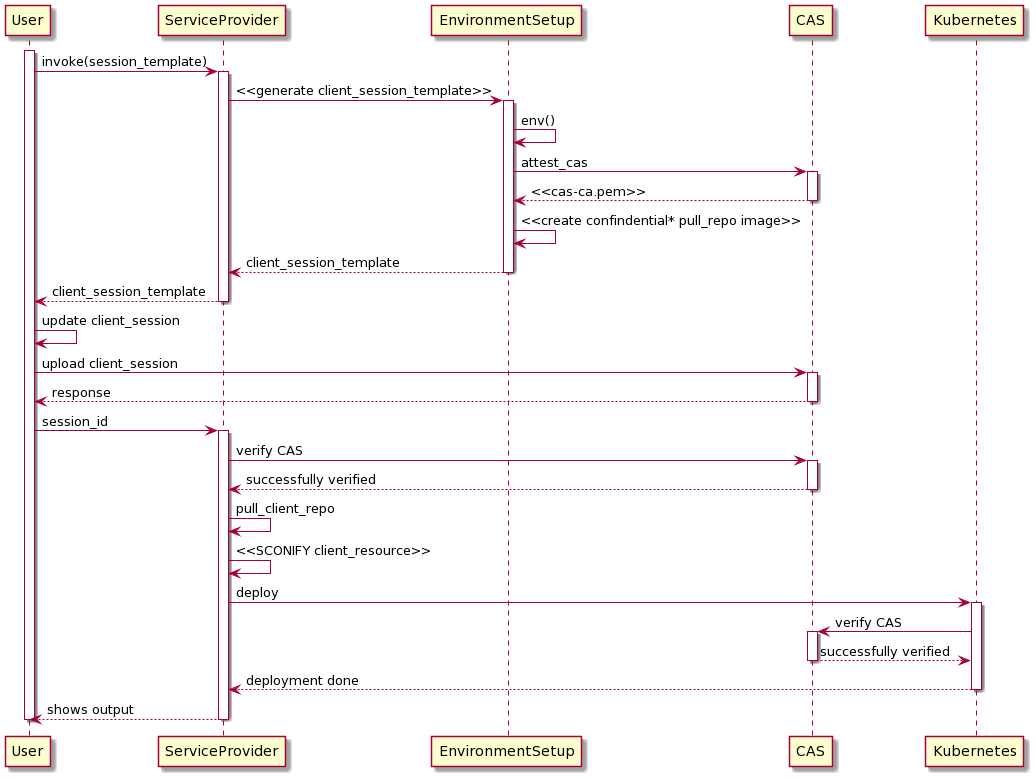

The diagram above was rendered by PlantUML. Its source (embedded in the PNG):
@startuml
participant User

activate User
User -> ServiceProvider: invoke(session_template)

activate ServiceProvider
ServiceProvider -> EnvironmentSetup: <<generate client_session_template>>

activate EnvironmentSetup
EnvironmentSetup -> EnvironmentSetup: env()

EnvironmentSetup -> CAS: attest_cas
activate CAS
CAS --> EnvironmentSetup: <<cas-ca.pem>>
deactivate CAS

EnvironmentSetup -> EnvironmentSetup: <<create confindential* pull_repo image>>
EnvironmentSetup --> ServiceProvider: client_session_template
deactivate EnvironmentSetup


ServiceProvider --> User: client_session_template
deactivate ServiceProvider

User -> User: update client_session
User -> CAS: upload client_session
activate CAS
CAS --> User: response
deactivate CAS

User -> ServiceProvider: session_id

activate ServiceProvider
ServiceProvider -> CAS: verify CAS
activate CAS
CAS --> ServiceProvider: successfully verified
deactivate CAS
ServiceProvider -> ServiceProvider: pull_client_repo
ServiceProvider -> ServiceProvider: <<SCONIFY client_resource>>

ServiceProvider -> Kubernetes: deploy
activate Kubernetes
Kubernetes -> CAS : verify CAS
activate CAS
CAS --> Kubernetes: successfully verified
deactivate CAS

Kubernetes --> ServiceProvider: deployment done
deactivate Kubernetes

ServiceProvider --> User: shows output
deactivate ServiceProvider

deactivate User
@enduml